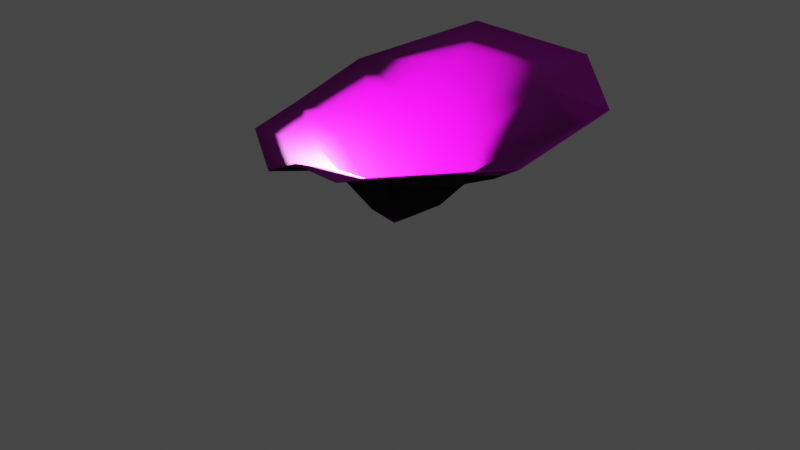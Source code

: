 # Source: coral_01a.blend  (saved by Blender 2.93.21; exported with 4.5.12 LTS)
import bpy
from mathutils import Matrix  # noqa: F401  (used for matrix-valued properties, if any)

bpy.ops.wm.read_factory_settings(use_empty=True)
scene = bpy.context.scene
scene.name = 'Scene'

# ---- collections
col_collection = bpy.data.collections.new('Collection'); scene.collection.children.link(col_collection)

# ---- images (referenced by path relative to the original .blend; pixels are not part of the script)
import os
ASSET_DIR = os.environ.get("B2B_ASSET_DIR", "")  # directory of the original .blend (textures are referenced by path, not embedded)
HERE = os.path.dirname(os.path.abspath(__file__))  # packed textures are extracted next to this script under _unpacked/

def load_image(name, relpath, width, height, colorspace="sRGB"):
    """Load a texture the original file referenced (path relative to the .blend, or extracted next to this script)."""
    p = next((c for c in (os.path.join(HERE, relpath), os.path.join(ASSET_DIR, relpath)) if relpath and os.path.exists(c)), "")
    if p:
        img = bpy.data.images.load(p, check_existing=True)
        img.name = name
    else:  # same state as the original file: an image datablock whose file is absent (Cycles renders it pink)
        img = bpy.data.images.new(name, width, height)
        img.source = "FILE"
        img.filepath = "//" + (relpath or name)
    img.colorspace_settings.name = colorspace
    return img
img_coral_01_albedo_png = load_image('coral_01_albedo.png', 'coral_01_albedo.png', 1024, 1024, 'sRGB')
img_coral_01_normal_png = load_image('coral_01_normal.png', 'coral_01_normal.png', 1024, 1024, 'sRGB')

# ---- materials (node trees are filled in below, after node groups)
mat_coral_01 = bpy.data.materials.new('coral_01')
mat_coral_01.alpha_threshold = 0.4
mat_coral_01.line_color = (0.0, 0.0, 0.0, 1.0)

# ---- material node trees
mat_coral_01.use_nodes = True; mat_coral_01.node_tree.nodes.clear()
_N = mat_coral_01.node_tree.nodes; _L = mat_coral_01.node_tree.links
n0 = _N.new('ShaderNodeOutputMaterial'); n0.name = 'Material Output'; n0.location = (157, 295)
n1 = _N.new('ShaderNodeBsdfPrincipled'); n1.name = 'Principled BSDF'; n1.location = (-133, 295)
n1.distribution = 'GGX'
n1.subsurface_method = 'BURLEY'
n1.inputs[2].default_value = 0.4
n1.inputs[3].default_value = 1.45
n1.inputs[27].default_value = (0.0, 0.0, 0.0, 1.0)
n1.inputs[28].default_value = 1.0
n2 = _N.new('ShaderNodeTexImage'); n2.name = 'Image Texture'; n2.location = (-514, 221)
n2.image = img_coral_01_albedo_png
n3 = _N.new('ShaderNodeTexImage'); n3.name = 'Image Texture.001'; n3.location = (-517, -46)
n3.image = img_coral_01_normal_png
n4 = _N.new('ShaderNodeMath'); n4.name = 'Math'; n4.location = (0, 0)
n4.hide = True
n4.operation = 'GREATER_THAN'
n4.inputs[1].default_value = 0.4
_L.new(n1.outputs[0], n0.inputs[0])
_L.new(n2.outputs[0], n1.inputs[0])
_L.new(n3.outputs[0], n1.inputs[5])
_L.new(n2.outputs[1], n4.inputs[0])
_L.new(n4.outputs[0], n1.inputs[4])
n0.is_active_output = True

# ---- world
world_world = bpy.data.worlds.new('World'); scene.world = world_world
world_world.use_nodes = True; world_world.node_tree.nodes.clear()
_N = world_world.node_tree.nodes; _L = world_world.node_tree.links
n0 = _N.new('ShaderNodeOutputWorld'); n0.name = 'World Output'; n0.location = (300, 300)
n1 = _N.new('ShaderNodeBackground'); n1.name = 'Background'; n1.location = (10, 300)
n1.inputs[0].default_value = (0.05088, 0.05088, 0.05088, 1.0)
_L.new(n1.outputs[0], n0.inputs[0])
n0.is_active_output = True
world_world.color = (0.05088, 0.05088, 0.05088)
world_world.use_sun_shadow = False
world_world.sun_shadow_jitter_overblur = 0.0

# ---- cameras
cam_camera = bpy.data.cameras.new('Camera')
cam_camera.clip_end = 100.0
cam_camera.ortho_scale = 7.314

# ---- lights
light_light = bpy.data.lights.new('Light', 'POINT')
light_light.transmission_factor = 0.0
light_light.energy = 1000.0
light_light.shadow_soft_size = 0.1
light_light.shadow_maximum_resolution = 0.006
light_light.use_absolute_resolution = True

# ---- meshes
me_cube = bpy.data.meshes.new('Cube')
me_cube.from_pydata([(0.3272, 0.8351, 0.7593), (0.5363, 1.498, 1.179), (0.9259, -0.2181, 0.7326), (-0.05762, -0.7681, 0.7427), (-0.8354, -0.08542, 0.7156), (-0.3274, 0.7764, 0.8044), (0.7515, 0.4502, 0.6911), (0.5362, -0.6647, 0.7518), (-0.5082, -0.6215, 0.803), (-0.6985, 0.4334, 0.7434), (0.02249, -0.08884, -0.009633), (-1.482, 0.791, 1.155), (0.9654, -1.361, 1.164), (1.465, 0.8215, 1.167), (-0.6768, 1.595, 1.145), (1.636, -0.4292, 1.105), (-0.1261, -1.496, 0.9343), (-1.329, -0.2558, 0.9387), (-1.008, -0.9895, 0.9503), (0.3675, -1.57, 1.175), (0.6426, 2.063, 1.419), (1.046, -1.685, 1.263), (1.733, 1.007, 1.381), (-0.9104, 2.054, 1.452), (2.05, -0.5944, 1.371), (-0.17, -0.282, 0.2106), (-0.3114, -0.08751, 0.2013), (-0.009552, -0.3605, 0.2213), (0.2353, -0.3274, 0.2375), (0.4179, -0.1454, 0.2495), (-0.07591, 0.1545, 0.2193), (-0.1858, 0.06206, 0.208), (0.1269, 0.2278, 0.2539), (0.3944, 0.1861, 0.2291), (-0.3256, 0.7715, 0.8132), (-0.07339, 0.1483, 0.2269), (0.1273, 0.2213, 0.2615), (-1.478, 0.7883, 1.164), (-0.6937, 0.43, 0.7519), (0.3255, 0.8291, 0.7676), (0.3895, 0.182, 0.2381), (-0.8295, -0.08391, 0.7244), (-0.3045, -0.08712, 0.2101), (-0.5044, -0.6168, 0.8117), (-0.1656, -0.2762, 0.2178), (-0.05755, -0.7624, 0.7519), (-0.008776, -0.3531, 0.2284), (0.3652, -1.567, 1.184), (0.5331, -0.6589, 0.7598), (0.2319, -0.3211, 0.2448), (1.631, -0.4279, 1.114), (0.9199, -0.2164, 0.7411), (0.4118, -0.1429, 0.2575), (0.746, 0.4467, 0.6992), (-0.1815, 0.05712, 0.2155), (0.535, 1.494, 1.188), (-0.6752, 1.591, 1.155), (1.46, 0.8186, 1.175), (-0.1273, -1.493, 0.9444), (-1.325, -0.2556, 0.9484), (-1.006, -0.988, 0.9601), (2.045, -0.5937, 1.38), (0.963, -1.358, 1.173), (1.044, -1.683, 1.272), (-0.9084, 2.049, 1.461), (0.6413, 2.059, 1.428), (1.729, 1.004, 1.39), (0.02307, -0.08856, 0.003304)], [], [(5, 32, 30), (11, 5, 9), (0, 33, 32), (9, 26, 4), (8, 26, 25), (3, 25, 27), (19, 3, 7), (3, 28, 7), (15, 7, 2), (7, 29, 2), (2, 33, 6), (9, 30, 31), (1, 5, 14), (13, 0, 1), (13, 2, 6), (16, 8, 3), (17, 8, 18), (17, 9, 4), (24, 12, 15), (21, 19, 12), (11, 23, 14), (20, 14, 23), (22, 1, 20), (22, 15, 13), (5, 0, 32), (27, 25, 10), (29, 28, 10), (28, 27, 10), (25, 26, 10), (26, 31, 10), (30, 32, 10), (31, 30, 10), (32, 33, 10), (33, 29, 10), (11, 14, 5), (0, 6, 33), (9, 31, 26), (8, 4, 26), (3, 8, 25), (7, 12, 19), (19, 16, 3), (3, 27, 28), (15, 12, 7), (7, 28, 29), (2, 29, 33), (9, 5, 30), (1, 0, 5), (13, 6, 0), (13, 15, 2), (16, 18, 8), (17, 4, 8), (17, 11, 9), (24, 21, 12), (20, 1, 14), (22, 13, 1), (22, 24, 15), (34, 35, 36), (37, 38, 34), (39, 36, 40), (38, 41, 42), (43, 44, 42), (45, 46, 44), (47, 48, 45), (45, 48, 49), (50, 51, 48), (48, 51, 52), (51, 53, 40), (38, 54, 35), (55, 56, 34), (57, 55, 39), (57, 53, 51), (58, 45, 43), (59, 60, 43), (59, 41, 38), (61, 50, 62), (63, 62, 47), (37, 56, 64), (65, 64, 56), (66, 65, 55), (66, 57, 50), (34, 36, 39), (46, 67, 44), (52, 67, 49), (49, 67, 46), (44, 67, 42), (42, 67, 54), (35, 67, 36), (54, 67, 35), (36, 67, 40), (40, 67, 52), (37, 34, 56), (39, 40, 53), (38, 42, 54), (43, 42, 41), (45, 44, 43), (48, 47, 62), (47, 45, 58), (45, 49, 46), (50, 48, 62), (48, 52, 49), (51, 40, 52), (38, 35, 34), (55, 34, 39), (57, 39, 53), (57, 51, 50), (58, 43, 60), (59, 43, 41), (59, 38, 37), (61, 62, 63), (65, 56, 55), (66, 55, 57), (66, 50, 61), (20, 23, 64, 65), (18, 16, 58, 60), (21, 24, 61, 63), (22, 20, 65, 66), (17, 18, 60, 59), (19, 21, 63, 47), (11, 17, 59, 37), (23, 11, 37, 64), (16, 19, 47, 58), (24, 22, 66, 61)])
me_cube.polygons.foreach_set('use_smooth', [True] * 122)
_uv = me_cube.uv_layers.new(name='UVMap')
_uv.uv.foreach_set('vector', [0.4214, 0.7476, 0.5376, 0.6158, 0.4845, 0.6008, 0.204, 0.6945, 0.4214, 0.7476, 0.3004, 0.636, 0.5921, 0.7547, 0.6212, 0.5936, 0.5376, 0.6158, 0.3004, 0.636, 0.4134, 0.4998, 0.2752, 0.4776, 0.3506, 0.3379, 0.4134, 0.4998, 0.4467, 0.4501, 0.4977, 0.2732, 0.4467, 0.4501, 0.4999, 0.4177, 0.6149, 0.1912, 0.4977, 0.2732, 0.6583, 0.3184, 0.4977, 0.2732, 0.5664, 0.433, 0.6583, 0.3184, 0.876, 0.4405, 0.6583, 0.3184, 0.7546, 0.4644, 0.6583, 0.3184, 0.6122, 0.4923, 0.7546, 0.4644, 0.7546, 0.4644, 0.6212, 0.5936, 0.7288, 0.642, 0.3004, 0.636, 0.4845, 0.6008, 0.4488, 0.5701, 0.6356, 0.8702, 0.4214, 0.7476, 0.3831, 0.8596, 0.8379, 0.7033, 0.5921, 0.7547, 0.6356, 0.8702, 0.8379, 0.7033, 0.7546, 0.4644, 0.7288, 0.642, 0.4968, 0.2111, 0.3506, 0.3379, 0.4977, 0.2732, 0.2293, 0.4702, 0.3506, 0.3379, 0.3191, 0.3011, 0.2293, 0.4702, 0.3004, 0.636, 0.2752, 0.4776, 0.9318, 0.4296, 0.7335, 0.2247, 0.876, 0.4405, 0.7635, 0.1872, 0.6149, 0.1912, 0.7335, 0.2247, 0.204, 0.6945, 0.3537, 0.9455, 0.3831, 0.8596, 0.6609, 0.9373, 0.3831, 0.8596, 0.3537, 0.9455, 0.8867, 0.7308, 0.6356, 0.8702, 0.6609, 0.9373, 0.8867, 0.7308, 0.876, 0.4405, 0.8379, 0.7033, 0.4214, 0.7476, 0.5921, 0.7547, 0.5376, 0.6158, 0.4999, 0.4177, 0.4467, 0.4501, 0.5092, 0.5433, 0.6122, 0.4923, 0.5664, 0.433, 0.5092, 0.5433, 0.5664, 0.433, 0.4999, 0.4177, 0.5092, 0.5433, 0.4467, 0.4501, 0.4134, 0.4998, 0.5092, 0.5433, 0.4134, 0.4998, 0.4488, 0.5701, 0.5092, 0.5433, 0.4845, 0.6008, 0.5376, 0.6158, 0.5092, 0.5433, 0.4488, 0.5701, 0.4845, 0.6008, 0.5092, 0.5433, 0.5376, 0.6158, 0.6212, 0.5936, 0.5092, 0.5433, 0.6212, 0.5936, 0.6122, 0.4923, 0.5092, 0.5433, 0.204, 0.6945, 0.3831, 0.8596, 0.4214, 0.7476, 0.5921, 0.7547, 0.7288, 0.642, 0.6212, 0.5936, 0.3004, 0.636, 0.4488, 0.5701, 0.4134, 0.4998, 0.3506, 0.3379, 0.2752, 0.4776, 0.4134, 0.4998, 0.4977, 0.2732, 0.3506, 0.3379, 0.4467, 0.4501, 0.6583, 0.3184, 0.7335, 0.2247, 0.6149, 0.1912, 0.6149, 0.1912, 0.4968, 0.2111, 0.4977, 0.2732, 0.4977, 0.2732, 0.4999, 0.4177, 0.5664, 0.433, 0.876, 0.4405, 0.7335, 0.2247, 0.6583, 0.3184, 0.6583, 0.3184, 0.5664, 0.433, 0.6122, 0.4923, 0.7546, 0.4644, 0.6122, 0.4923, 0.6212, 0.5936, 0.3004, 0.636, 0.4214, 0.7476, 0.4845, 0.6008, 0.6356, 0.8702, 0.5921, 0.7547, 0.4214, 0.7476, 0.8379, 0.7033, 0.7288, 0.642, 0.5921, 0.7547, 0.8379, 0.7033, 0.876, 0.4405, 0.7546, 0.4644, 0.4968, 0.2111, 0.3191, 0.3011, 0.3506, 0.3379, 0.2293, 0.4702, 0.2752, 0.4776, 0.3506, 0.3379, 0.2293, 0.4702, 0.204, 0.6945, 0.3004, 0.636, 0.9318, 0.4296, 0.7635, 0.1872, 0.7335, 0.2247, 0.6609, 0.9373, 0.6356, 0.8702, 0.3831, 0.8596, 0.8867, 0.7308, 0.8379, 0.7033, 0.6356, 0.8702, 0.8867, 0.7308, 0.9318, 0.4296, 0.876, 0.4405, 0.4214, 0.7476, 0.4845, 0.6008, 0.5376, 0.6158, 0.204, 0.6945, 0.3004, 0.636, 0.4214, 0.7476, 0.5921, 0.7547, 0.5376, 0.6158, 0.6212, 0.5936, 0.3004, 0.636, 0.2752, 0.4776, 0.4134, 0.4998, 0.3506, 0.3379, 0.4467, 0.4501, 0.4134, 0.4998, 0.4977, 0.2732, 0.4999, 0.4177, 0.4467, 0.4501, 0.6149, 0.1912, 0.6583, 0.3184, 0.4977, 0.2732, 0.4977, 0.2732, 0.6583, 0.3184, 0.5664, 0.433, 0.876, 0.4405, 0.7546, 0.4644, 0.6583, 0.3184, 0.6583, 0.3184, 0.7546, 0.4644, 0.6122, 0.4923, 0.7546, 0.4644, 0.7288, 0.642, 0.6212, 0.5936, 0.3004, 0.636, 0.4488, 0.5701, 0.4845, 0.6008, 0.6356, 0.8702, 0.3831, 0.8596, 0.4214, 0.7476, 0.8379, 0.7033, 0.6356, 0.8702, 0.5921, 0.7547, 0.8379, 0.7033, 0.7288, 0.642, 0.7546, 0.4644, 0.4968, 0.2111, 0.4977, 0.2732, 0.3506, 0.3379, 0.2293, 0.4702, 0.3191, 0.3011, 0.3506, 0.3379, 0.2293, 0.4702, 0.2752, 0.4776, 0.3004, 0.636, 0.9318, 0.4296, 0.876, 0.4405, 0.7335, 0.2247, 0.7635, 0.1872, 0.7335, 0.2247, 0.6149, 0.1912, 0.204, 0.6945, 0.3831, 0.8596, 0.3537, 0.9455, 0.6609, 0.9373, 0.3537, 0.9455, 0.3831, 0.8596, 0.8867, 0.7308, 0.6609, 0.9373, 0.6356, 0.8702, 0.8867, 0.7308, 0.8379, 0.7033, 0.876, 0.4405, 0.4214, 0.7476, 0.5376, 0.6158, 0.5921, 0.7547, 0.4999, 0.4177, 0.5092, 0.5433, 0.4467, 0.4501, 0.6122, 0.4923, 0.5092, 0.5433, 0.5664, 0.433, 0.5664, 0.433, 0.5092, 0.5433, 0.4999, 0.4177, 0.4467, 0.4501, 0.5092, 0.5433, 0.4134, 0.4998, 0.4134, 0.4998, 0.5092, 0.5433, 0.4488, 0.5701, 0.4845, 0.6008, 0.5092, 0.5433, 0.5376, 0.6158, 0.4488, 0.5701, 0.5092, 0.5433, 0.4845, 0.6008, 0.5376, 0.6158, 0.5092, 0.5433, 0.6212, 0.5936, 0.6212, 0.5936, 0.5092, 0.5433, 0.6122, 0.4923, 0.204, 0.6945, 0.4214, 0.7476, 0.3831, 0.8596, 0.5921, 0.7547, 0.6212, 0.5936, 0.7288, 0.642, 0.3004, 0.636, 0.4134, 0.4998, 0.4488, 0.5701, 0.3506, 0.3379, 0.4134, 0.4998, 0.2752, 0.4776, 0.4977, 0.2732, 0.4467, 0.4501, 0.3506, 0.3379, 0.6583, 0.3184, 0.6149, 0.1912, 0.7335, 0.2247, 0.6149, 0.1912, 0.4977, 0.2732, 0.4968, 0.2111, 0.4977, 0.2732, 0.5664, 0.433, 0.4999, 0.4177, 0.876, 0.4405, 0.6583, 0.3184, 0.7335, 0.2247, 0.6583, 0.3184, 0.6122, 0.4923, 0.5664, 0.433, 0.7546, 0.4644, 0.6212, 0.5936, 0.6122, 0.4923, 0.3004, 0.636, 0.4845, 0.6008, 0.4214, 0.7476, 0.6356, 0.8702, 0.4214, 0.7476, 0.5921, 0.7547, 0.8379, 0.7033, 0.5921, 0.7547, 0.7288, 0.642, 0.8379, 0.7033, 0.7546, 0.4644, 0.876, 0.4405, 0.4968, 0.2111, 0.3506, 0.3379, 0.3191, 0.3011, 0.2293, 0.4702, 0.3506, 0.3379, 0.2752, 0.4776, 0.2293, 0.4702, 0.3004, 0.636, 0.204, 0.6945, 0.9318, 0.4296, 0.7335, 0.2247, 0.7635, 0.1872, 0.6609, 0.9373, 0.3831, 0.8596, 0.6356, 0.8702, 0.8867, 0.7308, 0.6356, 0.8702, 0.8379, 0.7033, 0.8867, 0.7308, 0.876, 0.4405, 0.9318, 0.4296, 0.6609, 0.9373, 0.3537, 0.9455, 0.3537, 0.9455, 0.6609, 0.9373, 0.3191, 0.3011, 0.4968, 0.2111, 0.4968, 0.2111, 0.3191, 0.3011, 0.7635, 0.1872, 0.9318, 0.4296, 0.9318, 0.4296, 0.7635, 0.1872, 0.8867, 0.7308, 0.6609, 0.9373, 0.6609, 0.9373, 0.8867, 0.7308, 0.2293, 0.4702, 0.3191, 0.3011, 0.3191, 0.3011, 0.2293, 0.4702, 0.6149, 0.1912, 0.7635, 0.1872, 0.7635, 0.1872, 0.6149, 0.1912, 0.204, 0.6945, 0.2293, 0.4702, 0.2293, 0.4702, 0.204, 0.6945, 0.3537, 0.9455, 0.204, 0.6945, 0.204, 0.6945, 0.3537, 0.9455, 0.4968, 0.2111, 0.6149, 0.1912, 0.6149, 0.1912, 0.4968, 0.2111, 0.9318, 0.4296, 0.8867, 0.7308, 0.8867, 0.7308, 0.9318, 0.4296])
me_cube.materials.append(mat_coral_01)
me_cube.materials.append(None)
me_cube.use_remesh_preserve_volume = False
me_cube.use_remesh_preserve_attributes = False
me_cube.use_mirror_vertex_groups = False
me_cube.update()
arm_armature = bpy.data.armatures.new('Armature')  # bones are not reproduced

# ---- objects
ob_cube = bpy.data.objects.new('Cube', me_cube)
ob_light = bpy.data.objects.new('Light', light_light)
ob_camera = bpy.data.objects.new('Camera', cam_camera)
ob_armature = bpy.data.objects.new('Armature', arm_armature)

# ---- transforms, parenting, visibility, modifiers, constraints
ob_cube.parent = ob_armature
ob_cube.location = (0.0, 0.0, 0.0)
ob_cube.lock_rotations_4d = False
ob_cube.empty_display_type = 'ARROWS'
ob_cube.lineart.crease_threshold = 0.0
_vg = ob_cube.vertex_groups.new(name='Bone')
for _i, _w in zip([0, 1, 2, 3, 4, 5, 6, 7, 8, 9, 10, 11, 12, 13, 14, 15, 16, 17, 18, 19, 20, 21, 22, 23, 24, 25, 26, 27, 28, 29, 30, 31, 32, 33, 34, 35, 36, 37, 38, 39, 40, 41, 42, 43, 44, 45, 46, 47, 48, 49, 50, 51, 52, 53, 54, 55, 56, 57, 58, 59, 60, 61, 62, 63, 64, 65, 66, 67], [0.1031, 0.2106, 0.1027, 0.1459, 0.2091, 0.1287, 0.09399, 0.1067, 0.1825, 0.1777, 0.9092, 0.37, 0.2775, 0.2525, 0.2402, 0.2422, 0.3273, 0.386, 0.3363, 0.3446, 0.3137, 0.3361, 0.3396, 0.307, 0.3455, 0.6043, 0.3664, 0.3067, 0.1539, 0.1053, 0.8378, 0.7962, 0.2226, 0.1023, 0.6427, 0.8435, 0.8251, 0.3734, 0.6264, 0.6364, 0.7823, 0.5873, 0.7998, 0.5813, 0.7928, 0.6032, 0.7848, 0.3488, 0.6223, 0.7767, 0.4471, 0.618, 0.7692, 0.6386, 0.8369, 0.4561, 0.4019, 0.4296, 0.3309, 0.3915, 0.3396, 0.3478, 0.4076, 0.3381, 0.3084, 0.3158, 0.3424, 0.966]): _vg.add([_i], _w, 'REPLACE')
_vg = ob_cube.vertex_groups.new(name='Bone.001')
for _i, _w in zip([0, 1, 2, 3, 4, 5, 6, 7, 8, 9, 10, 11, 12, 13, 14, 15, 16, 17, 18, 19, 20, 21, 22, 23, 24, 25, 26, 27, 28, 29, 30, 31, 32, 33, 37, 41, 43, 45, 47, 48, 50, 51, 53, 55, 56, 57, 58, 59, 60, 61, 62, 63, 64, 65, 66], [0.1174, 0.05652, 0.1525, 0.1189, 0.09732, 0.06334, 0.1733, 0.1393, 0.08111, 0.0591, 0.07741, 0.01306, 0.0653, 0.0715, 0.02508, 0.07403, 0.05893, 0.04527, 0.04882, 0.0554, 0.03536, 0.05727, 0.05587, 0.01713, 0.05797, 0.3129, 0.5549, 0.5882, 0.7292, 0.7573, 0.1329, 0.1634, 0.7137, 0.7675, 0.01287, 0.01037, 0.01469, 0.01517, 0.05508, 0.01291, 0.04577, 0.01327, 0.005888, 0.02111, 0.01293, 0.04389, 0.05853, 0.04425, 0.0484, 0.05774, 0.05085, 0.05709, 0.01707, 0.03514, 0.05559]): _vg.add([_i], _w, 'REPLACE')
_vg = ob_cube.vertex_groups.new(name='Bone.002')
for _i, _w in zip([0, 1, 2, 3, 4, 5, 6, 7, 8, 9, 11, 12, 13, 14, 15, 16, 17, 18, 19, 20, 21, 22, 23, 24, 25, 26, 27, 28, 29, 30, 31, 32, 33, 34, 35, 36, 37, 38, 39, 40, 41, 42, 43, 44, 45, 46, 47, 48, 49, 50, 51, 52, 53, 54, 55, 56, 57, 58, 59, 60, 61, 62, 63, 64, 65, 66, 67], [0.7795, 0.7329, 0.7448, 0.7352, 0.6936, 0.808, 0.7327, 0.754, 0.7364, 0.7632, 0.5984, 0.6571, 0.676, 0.7222, 0.6837, 0.6138, 0.5663, 0.6142, 0.6, 0.6436, 0.6066, 0.6046, 0.6595, 0.5965, 0.08272, 0.07868, 0.1051, 0.1169, 0.1374, 0.008637, 0.03088, 0.06369, 0.1302, 0.3353, 0.1453, 0.1621, 0.5951, 0.35, 0.3386, 0.2011, 0.3825, 0.1854, 0.3863, 0.1913, 0.3642, 0.1982, 0.5962, 0.3463, 0.2055, 0.505, 0.3504, 0.2125, 0.3335, 0.1513, 0.5084, 0.5666, 0.5235, 0.6106, 0.5614, 0.6112, 0.5944, 0.5415, 0.6048, 0.6581, 0.6416, 0.602, 0.01282]): _vg.add([_i], _w, 'REPLACE')
_m = ob_cube.modifiers.new('Armature', 'ARMATURE')
_m.object = ob_armature
ob_light.location = (0.2567, -0.4201, 1.191)
ob_light.rotation_euler = (0.6503, 0.05522, 1.866)
ob_light.lock_rotations_4d = False
ob_light.empty_display_type = 'ARROWS'
ob_light.color = (0.0, 0.0, 0.0, 0.0)
ob_light.lineart.crease_threshold = 0.0
ob_camera.location = (7.359, -6.926, 4.958)
ob_camera.rotation_euler = (1.109, 0.0, 0.8149)
ob_camera.lock_rotations_4d = False
ob_camera.empty_display_type = 'ARROWS'
ob_camera.color = (0.0, 0.0, 0.0, 0.0)
ob_camera.display_type = 'WIRE'
ob_camera.lineart.crease_threshold = 0.0
ob_armature.location = (0.0, 0.0, 0.0)
ob_armature.show_in_front = True

# ---- collection membership
col_collection.objects.link(ob_cube)
col_collection.objects.link(ob_light)
col_collection.objects.link(ob_camera)
col_collection.objects.link(ob_armature)

# ---- scene / render settings (as saved in the file)
scene.camera = ob_camera
scene.frame_start = 1; scene.frame_end = 320; scene.frame_set(95)
scene.render.engine = 'BLENDER_EEVEE_NEXT'
scene.render.fps = 60
scene.cycles.use_denoising = False
scene.cycles.samples = 128
scene.cycles.sampling_pattern = 'TABULATED_SOBOL'
scene.cycles.use_adaptive_sampling = False
scene.cycles.use_light_tree = False
scene.view_settings.view_transform = 'Filmic'
bpy.context.view_layer.update()

